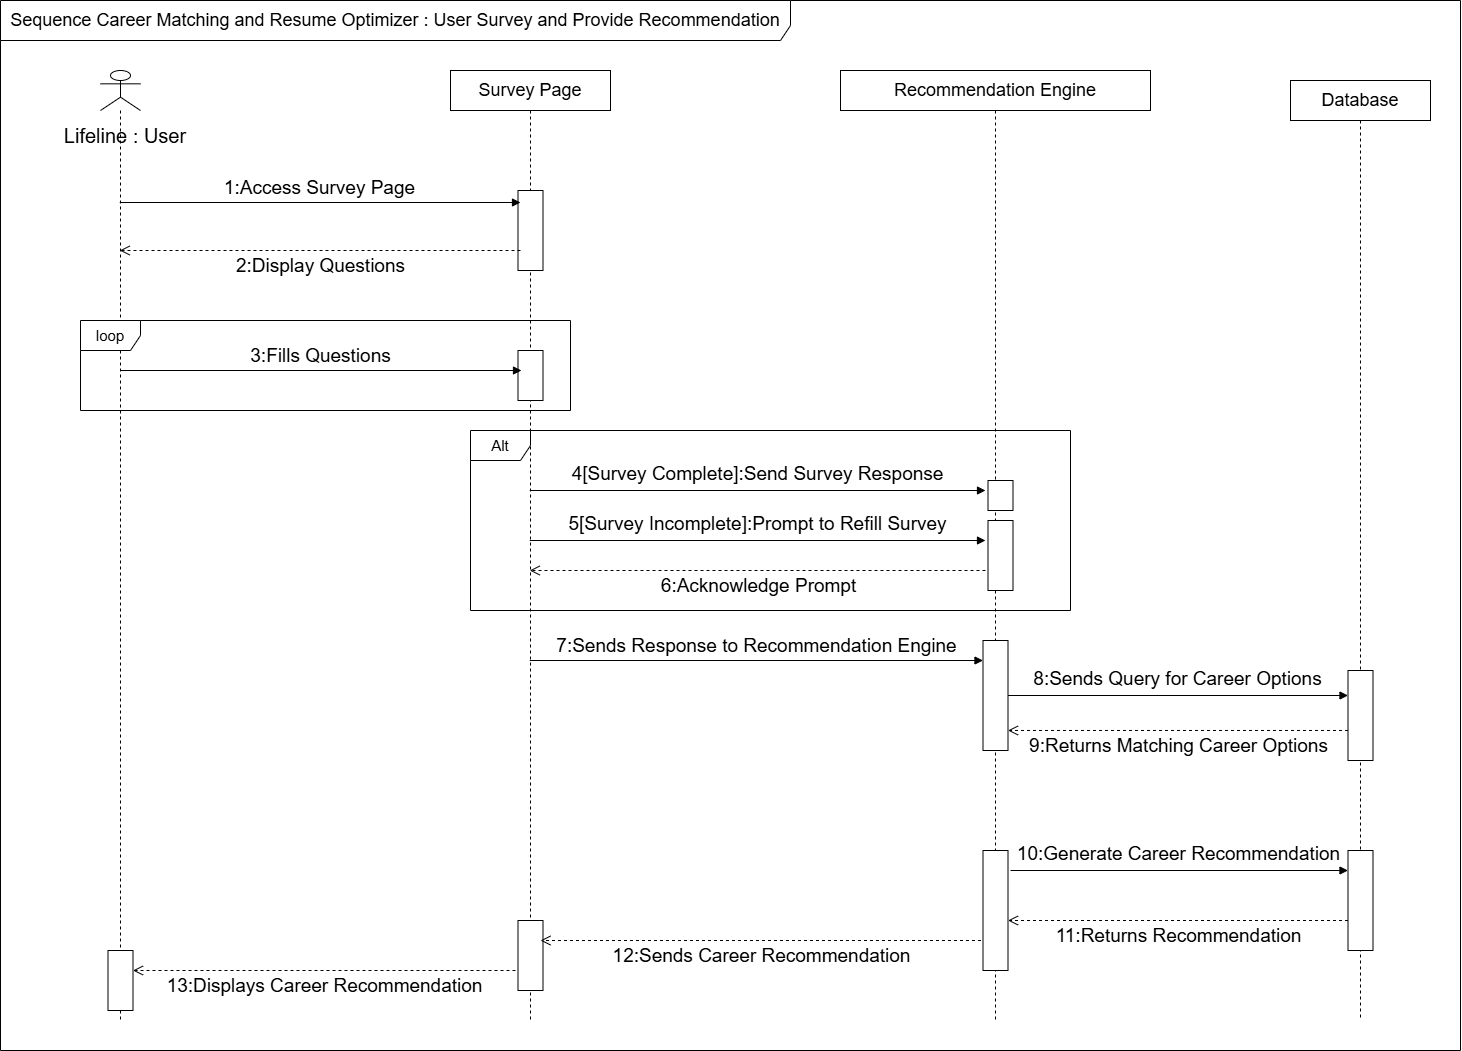

The diagram above was exported from draw.io. Its source (the exported page's mxGraphModel, read from the mxfile embedded in the PNG):
<mxGraphModel dx="993" dy="568" grid="1" gridSize="10" guides="1" tooltips="1" connect="1" arrows="1" fold="1" page="1" pageScale="1" pageWidth="1600" pageHeight="1200" math="0" shadow="0">
  <root>
    <mxCell id="0" />
    <mxCell id="1" parent="0" />
    <mxCell id="3hUHAVL2Eii8CSCxkRKW-1" value="&lt;font style=&quot;font-size: 18px;&quot;&gt;Sequence Career Matching and Resume Optimizer : User Survey and Provide Recommendation&lt;/font&gt;" style="shape=umlFrame;whiteSpace=wrap;html=1;pointerEvents=0;width=790;height=40;" parent="1" vertex="1">
      <mxGeometry x="70" y="50" width="1460" height="1050" as="geometry" />
    </mxCell>
    <mxCell id="3hUHAVL2Eii8CSCxkRKW-4" value="" style="shape=umlLifeline;perimeter=lifelinePerimeter;whiteSpace=wrap;html=1;container=1;dropTarget=0;collapsible=0;recursiveResize=0;outlineConnect=0;portConstraint=eastwest;newEdgeStyle={&quot;curved&quot;:0,&quot;rounded&quot;:0};participant=umlActor;" parent="1" vertex="1">
      <mxGeometry x="170" y="120" width="40" height="950" as="geometry" />
    </mxCell>
    <mxCell id="3hUHAVL2Eii8CSCxkRKW-41" value="" style="html=1;points=[[0,0,0,0,5],[0,1,0,0,-5],[1,0,0,0,5],[1,1,0,0,-5]];perimeter=orthogonalPerimeter;outlineConnect=0;targetShapes=umlLifeline;portConstraint=eastwest;newEdgeStyle={&quot;curved&quot;:0,&quot;rounded&quot;:0};" parent="3hUHAVL2Eii8CSCxkRKW-4" vertex="1">
      <mxGeometry x="7.5" y="880" width="25" height="60" as="geometry" />
    </mxCell>
    <mxCell id="3hUHAVL2Eii8CSCxkRKW-5" value="&lt;font style=&quot;font-size: 20px;&quot;&gt;Lifeline : User&lt;/font&gt;" style="text;html=1;align=center;verticalAlign=middle;whiteSpace=wrap;rounded=0;" parent="1" vertex="1">
      <mxGeometry x="120" y="160" width="150" height="50" as="geometry" />
    </mxCell>
    <mxCell id="3hUHAVL2Eii8CSCxkRKW-6" value="Survey Page" style="shape=umlLifeline;perimeter=lifelinePerimeter;whiteSpace=wrap;html=1;container=1;dropTarget=0;collapsible=0;recursiveResize=0;outlineConnect=0;portConstraint=eastwest;newEdgeStyle={&quot;curved&quot;:0,&quot;rounded&quot;:0};fontSize=18;" parent="1" vertex="1">
      <mxGeometry x="520" y="120" width="160" height="950" as="geometry" />
    </mxCell>
    <mxCell id="3hUHAVL2Eii8CSCxkRKW-9" value="" style="html=1;points=[[0,0,0,0,5],[0,1,0,0,-5],[1,0,0,0,5],[1,1,0,0,-5]];perimeter=orthogonalPerimeter;outlineConnect=0;targetShapes=umlLifeline;portConstraint=eastwest;newEdgeStyle={&quot;curved&quot;:0,&quot;rounded&quot;:0};" parent="3hUHAVL2Eii8CSCxkRKW-6" vertex="1">
      <mxGeometry x="67.5" y="120" width="25" height="80" as="geometry" />
    </mxCell>
    <mxCell id="3hUHAVL2Eii8CSCxkRKW-11" value="" style="html=1;points=[[0,0,0,0,5],[0,1,0,0,-5],[1,0,0,0,5],[1,1,0,0,-5]];perimeter=orthogonalPerimeter;outlineConnect=0;targetShapes=umlLifeline;portConstraint=eastwest;newEdgeStyle={&quot;curved&quot;:0,&quot;rounded&quot;:0};" parent="3hUHAVL2Eii8CSCxkRKW-6" vertex="1">
      <mxGeometry x="67.5" y="280" width="25" height="50" as="geometry" />
    </mxCell>
    <mxCell id="3hUHAVL2Eii8CSCxkRKW-39" value="" style="html=1;points=[[0,0,0,0,5],[0,1,0,0,-5],[1,0,0,0,5],[1,1,0,0,-5]];perimeter=orthogonalPerimeter;outlineConnect=0;targetShapes=umlLifeline;portConstraint=eastwest;newEdgeStyle={&quot;curved&quot;:0,&quot;rounded&quot;:0};" parent="3hUHAVL2Eii8CSCxkRKW-6" vertex="1">
      <mxGeometry x="67.5" y="850" width="25" height="70" as="geometry" />
    </mxCell>
    <mxCell id="3hUHAVL2Eii8CSCxkRKW-7" value="&lt;font style=&quot;font-size: 18px;&quot;&gt;Recommendation Engine&lt;/font&gt;" style="shape=umlLifeline;perimeter=lifelinePerimeter;whiteSpace=wrap;html=1;container=1;dropTarget=0;collapsible=0;recursiveResize=0;outlineConnect=0;portConstraint=eastwest;newEdgeStyle={&quot;curved&quot;:0,&quot;rounded&quot;:0};size=40;" parent="1" vertex="1">
      <mxGeometry x="910" y="120" width="310" height="950" as="geometry" />
    </mxCell>
    <mxCell id="3hUHAVL2Eii8CSCxkRKW-16" value="" style="html=1;points=[[0,0,0,0,5],[0,1,0,0,-5],[1,0,0,0,5],[1,1,0,0,-5]];perimeter=orthogonalPerimeter;outlineConnect=0;targetShapes=umlLifeline;portConstraint=eastwest;newEdgeStyle={&quot;curved&quot;:0,&quot;rounded&quot;:0};" parent="3hUHAVL2Eii8CSCxkRKW-7" vertex="1">
      <mxGeometry x="142.5" y="570" width="25" height="110" as="geometry" />
    </mxCell>
    <mxCell id="3hUHAVL2Eii8CSCxkRKW-38" value="" style="html=1;points=[[0,0,0,0,5],[0,1,0,0,-5],[1,0,0,0,5],[1,1,0,0,-5]];perimeter=orthogonalPerimeter;outlineConnect=0;targetShapes=umlLifeline;portConstraint=eastwest;newEdgeStyle={&quot;curved&quot;:0,&quot;rounded&quot;:0};" parent="3hUHAVL2Eii8CSCxkRKW-7" vertex="1">
      <mxGeometry x="142.5" y="780" width="25" height="120" as="geometry" />
    </mxCell>
    <mxCell id="3hUHAVL2Eii8CSCxkRKW-8" value="&lt;font style=&quot;font-size: 18px;&quot;&gt;Database&lt;/font&gt;" style="shape=umlLifeline;perimeter=lifelinePerimeter;whiteSpace=wrap;html=1;container=1;dropTarget=0;collapsible=0;recursiveResize=0;outlineConnect=0;portConstraint=eastwest;newEdgeStyle={&quot;curved&quot;:0,&quot;rounded&quot;:0};" parent="1" vertex="1">
      <mxGeometry x="1360" y="130" width="140" height="940" as="geometry" />
    </mxCell>
    <mxCell id="3hUHAVL2Eii8CSCxkRKW-18" value="" style="html=1;points=[[0,0,0,0,5],[0,1,0,0,-5],[1,0,0,0,5],[1,1,0,0,-5]];perimeter=orthogonalPerimeter;outlineConnect=0;targetShapes=umlLifeline;portConstraint=eastwest;newEdgeStyle={&quot;curved&quot;:0,&quot;rounded&quot;:0};" parent="3hUHAVL2Eii8CSCxkRKW-8" vertex="1">
      <mxGeometry x="57.5" y="590" width="25" height="90" as="geometry" />
    </mxCell>
    <mxCell id="3hUHAVL2Eii8CSCxkRKW-33" value="" style="html=1;points=[[0,0,0,0,5],[0,1,0,0,-5],[1,0,0,0,5],[1,1,0,0,-5]];perimeter=orthogonalPerimeter;outlineConnect=0;targetShapes=umlLifeline;portConstraint=eastwest;newEdgeStyle={&quot;curved&quot;:0,&quot;rounded&quot;:0};" parent="3hUHAVL2Eii8CSCxkRKW-8" vertex="1">
      <mxGeometry x="57.5" y="770" width="25" height="100" as="geometry" />
    </mxCell>
    <mxCell id="3hUHAVL2Eii8CSCxkRKW-10" value="&lt;font style=&quot;font-size: 19px;&quot;&gt;1:Access Survey Page&lt;/font&gt;" style="html=1;verticalAlign=bottom;endArrow=block;curved=0;rounded=0;entryX=0.1;entryY=0.15;entryDx=0;entryDy=0;entryPerimeter=0;" parent="1" source="3hUHAVL2Eii8CSCxkRKW-4" target="3hUHAVL2Eii8CSCxkRKW-9" edge="1">
      <mxGeometry width="80" relative="1" as="geometry">
        <mxPoint x="190" y="250" as="sourcePoint" />
        <mxPoint x="580" y="252" as="targetPoint" />
      </mxGeometry>
    </mxCell>
    <mxCell id="3hUHAVL2Eii8CSCxkRKW-13" value="&lt;font style=&quot;font-size: 19px;&quot;&gt;2:Display Questions&lt;/font&gt;" style="html=1;verticalAlign=bottom;endArrow=open;dashed=1;endSize=8;curved=0;rounded=0;" parent="1" target="3hUHAVL2Eii8CSCxkRKW-4" edge="1">
      <mxGeometry x="-0.0019" y="30" relative="1" as="geometry">
        <mxPoint x="590" y="300" as="sourcePoint" />
        <mxPoint x="510" y="300" as="targetPoint" />
        <mxPoint as="offset" />
      </mxGeometry>
    </mxCell>
    <mxCell id="3hUHAVL2Eii8CSCxkRKW-14" value="&lt;span style=&quot;font-size: 19px;&quot;&gt;3:Fills Questions&lt;/span&gt;" style="html=1;verticalAlign=bottom;endArrow=block;curved=0;rounded=0;" parent="1" edge="1">
      <mxGeometry width="80" relative="1" as="geometry">
        <mxPoint x="190" y="420" as="sourcePoint" />
        <mxPoint x="591" y="420" as="targetPoint" />
      </mxGeometry>
    </mxCell>
    <mxCell id="3hUHAVL2Eii8CSCxkRKW-15" value="&lt;font style=&quot;font-size: 15px;&quot;&gt;loop&lt;/font&gt;" style="shape=umlFrame;whiteSpace=wrap;html=1;pointerEvents=0;" parent="1" vertex="1">
      <mxGeometry x="150" y="370" width="490" height="90" as="geometry" />
    </mxCell>
    <mxCell id="3hUHAVL2Eii8CSCxkRKW-17" value="&lt;span style=&quot;font-size: 19px;&quot;&gt;7:Sends Response to Recommendation Engine&lt;/span&gt;" style="html=1;verticalAlign=bottom;endArrow=block;curved=0;rounded=0;" parent="1" source="3hUHAVL2Eii8CSCxkRKW-6" edge="1">
      <mxGeometry width="80" relative="1" as="geometry">
        <mxPoint x="590" y="710" as="sourcePoint" />
        <mxPoint x="1052.5" y="710" as="targetPoint" />
      </mxGeometry>
    </mxCell>
    <mxCell id="3hUHAVL2Eii8CSCxkRKW-19" value="&lt;span style=&quot;font-size: 19px;&quot;&gt;8:Sends Query for Career Options&lt;/span&gt;" style="html=1;verticalAlign=bottom;endArrow=block;curved=0;rounded=0;" parent="1" source="3hUHAVL2Eii8CSCxkRKW-16" target="3hUHAVL2Eii8CSCxkRKW-18" edge="1">
      <mxGeometry x="0.0025" y="2" width="80" relative="1" as="geometry">
        <mxPoint x="1090" y="740" as="sourcePoint" />
        <mxPoint x="1430" y="740" as="targetPoint" />
        <mxPoint x="-1" as="offset" />
      </mxGeometry>
    </mxCell>
    <mxCell id="3hUHAVL2Eii8CSCxkRKW-20" value="&lt;span style=&quot;font-size: 19px;&quot;&gt;9:Returns Matching Career Options&lt;/span&gt;" style="html=1;verticalAlign=bottom;endArrow=open;dashed=1;endSize=8;curved=0;rounded=0;entryX=1;entryY=0.818;entryDx=0;entryDy=0;entryPerimeter=0;" parent="1" source="3hUHAVL2Eii8CSCxkRKW-18" target="3hUHAVL2Eii8CSCxkRKW-16" edge="1">
      <mxGeometry x="-0.0019" y="30" relative="1" as="geometry">
        <mxPoint x="1421" y="730" as="sourcePoint" />
        <mxPoint x="1080" y="780" as="targetPoint" />
        <mxPoint as="offset" />
      </mxGeometry>
    </mxCell>
    <mxCell id="3hUHAVL2Eii8CSCxkRKW-36" value="&lt;span style=&quot;font-size: 19px;&quot;&gt;10:Generate Career Recommendation&lt;/span&gt;" style="html=1;verticalAlign=bottom;endArrow=block;curved=0;rounded=0;" parent="1" target="3hUHAVL2Eii8CSCxkRKW-33" edge="1">
      <mxGeometry x="0.0025" y="2" width="80" relative="1" as="geometry">
        <mxPoint x="1080" y="920" as="sourcePoint" />
        <mxPoint x="1410" y="930" as="targetPoint" />
        <mxPoint x="-1" as="offset" />
      </mxGeometry>
    </mxCell>
    <mxCell id="3hUHAVL2Eii8CSCxkRKW-37" value="&lt;span style=&quot;font-size: 19px;&quot;&gt;11:Returns Recommendation&lt;/span&gt;" style="html=1;verticalAlign=bottom;endArrow=open;dashed=1;endSize=8;curved=0;rounded=0;" parent="1" edge="1">
      <mxGeometry x="-0.0019" y="30" relative="1" as="geometry">
        <mxPoint x="1417.5" y="970" as="sourcePoint" />
        <mxPoint x="1077.5" y="970" as="targetPoint" />
        <mxPoint as="offset" />
      </mxGeometry>
    </mxCell>
    <mxCell id="3hUHAVL2Eii8CSCxkRKW-40" value="&lt;span style=&quot;font-size: 19px;&quot;&gt;12:Sends Career Recommendation&lt;/span&gt;" style="html=1;verticalAlign=bottom;endArrow=open;dashed=1;endSize=8;curved=0;rounded=0;entryX=0.9;entryY=0.286;entryDx=0;entryDy=0;entryPerimeter=0;" parent="1" target="3hUHAVL2Eii8CSCxkRKW-39" edge="1">
      <mxGeometry x="-0.0019" y="30" relative="1" as="geometry">
        <mxPoint x="1050.5" y="990" as="sourcePoint" />
        <mxPoint x="620" y="990" as="targetPoint" />
        <mxPoint as="offset" />
      </mxGeometry>
    </mxCell>
    <mxCell id="3hUHAVL2Eii8CSCxkRKW-43" value="&lt;span style=&quot;font-size: 19px;&quot;&gt;13:Displays Career Recommendation&lt;/span&gt;" style="html=1;verticalAlign=bottom;endArrow=open;dashed=1;endSize=8;curved=0;rounded=0;" parent="1" target="3hUHAVL2Eii8CSCxkRKW-41" edge="1">
      <mxGeometry x="-0.0019" y="30" relative="1" as="geometry">
        <mxPoint x="585" y="1020" as="sourcePoint" />
        <mxPoint x="205" y="1020" as="targetPoint" />
        <mxPoint as="offset" />
      </mxGeometry>
    </mxCell>
    <mxCell id="jkF8hefVmyr7c2MhKmd7-7" value="" style="html=1;points=[[0,0,0,0,5],[0,1,0,0,-5],[1,0,0,0,5],[1,1,0,0,-5]];perimeter=orthogonalPerimeter;outlineConnect=0;targetShapes=umlLifeline;portConstraint=eastwest;newEdgeStyle={&quot;curved&quot;:0,&quot;rounded&quot;:0};" parent="1" vertex="1">
      <mxGeometry x="1057.5" y="530" width="25" height="30" as="geometry" />
    </mxCell>
    <mxCell id="jkF8hefVmyr7c2MhKmd7-8" value="" style="html=1;points=[[0,0,0,0,5],[0,1,0,0,-5],[1,0,0,0,5],[1,1,0,0,-5]];perimeter=orthogonalPerimeter;outlineConnect=0;targetShapes=umlLifeline;portConstraint=eastwest;newEdgeStyle={&quot;curved&quot;:0,&quot;rounded&quot;:0};" parent="1" vertex="1">
      <mxGeometry x="1057.5" y="570" width="25" height="70" as="geometry" />
    </mxCell>
    <mxCell id="jkF8hefVmyr7c2MhKmd7-9" value="&lt;span style=&quot;font-size: 19px;&quot;&gt;4[Survey Complete]:Send Survey Response&lt;/span&gt;" style="html=1;verticalAlign=bottom;endArrow=block;curved=0;rounded=0;" parent="1" source="3hUHAVL2Eii8CSCxkRKW-6" edge="1">
      <mxGeometry x="0.0025" y="2" width="80" relative="1" as="geometry">
        <mxPoint x="665" y="540" as="sourcePoint" />
        <mxPoint x="1055" y="540" as="targetPoint" />
        <mxPoint x="-1" as="offset" />
      </mxGeometry>
    </mxCell>
    <mxCell id="jkF8hefVmyr7c2MhKmd7-10" value="&lt;span style=&quot;font-size: 19px;&quot;&gt;5[Survey Incomplete]:Prompt to Refill Survey&lt;/span&gt;" style="html=1;verticalAlign=bottom;endArrow=block;curved=0;rounded=0;" parent="1" source="3hUHAVL2Eii8CSCxkRKW-6" edge="1">
      <mxGeometry x="0.0025" y="2" width="80" relative="1" as="geometry">
        <mxPoint x="665" y="590" as="sourcePoint" />
        <mxPoint x="1055" y="590" as="targetPoint" />
        <mxPoint x="-1" as="offset" />
      </mxGeometry>
    </mxCell>
    <mxCell id="jkF8hefVmyr7c2MhKmd7-11" value="&lt;span style=&quot;font-size: 19px;&quot;&gt;6:Acknowledge Prompt&lt;/span&gt;" style="html=1;verticalAlign=bottom;endArrow=open;dashed=1;endSize=8;curved=0;rounded=0;" parent="1" target="3hUHAVL2Eii8CSCxkRKW-6" edge="1">
      <mxGeometry x="-0.0019" y="30" relative="1" as="geometry">
        <mxPoint x="1055" y="620" as="sourcePoint" />
        <mxPoint x="664" y="620" as="targetPoint" />
        <mxPoint as="offset" />
      </mxGeometry>
    </mxCell>
    <mxCell id="jkF8hefVmyr7c2MhKmd7-12" value="&lt;font style=&quot;font-size: 15px;&quot;&gt;Alt&lt;/font&gt;" style="shape=umlFrame;whiteSpace=wrap;html=1;pointerEvents=0;" parent="1" vertex="1">
      <mxGeometry x="540" y="480" width="600" height="180" as="geometry" />
    </mxCell>
  </root>
</mxGraphModel>